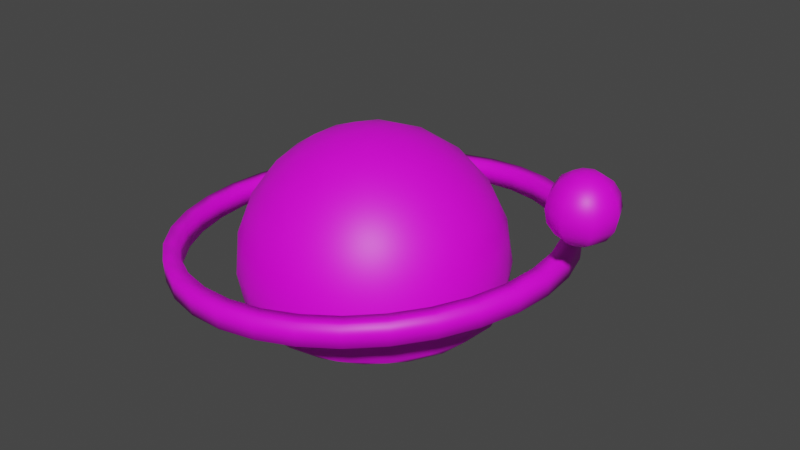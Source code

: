 # Source: Slime_Lua.blend  (saved by Blender 2.82.7; exported with 4.5.12 LTS)
import bpy
from mathutils import Matrix  # noqa: F401  (used for matrix-valued properties, if any)

bpy.ops.wm.read_factory_settings(use_empty=True)
scene = bpy.context.scene
scene.name = 'Scene'

# ---- collections
col_slineta = bpy.data.collections.new('Slineta'); scene.collection.children.link(col_slineta)

# ---- images (referenced by path relative to the original .blend; pixels are not part of the script)
import os
ASSET_DIR = os.environ.get("B2B_ASSET_DIR", "")  # directory of the original .blend (textures are referenced by path, not embedded)
HERE = os.path.dirname(os.path.abspath(__file__))  # packed textures are extracted next to this script under _unpacked/

def load_image(name, relpath, width, height, colorspace="sRGB"):
    """Load a texture the original file referenced (path relative to the .blend, or extracted next to this script)."""
    p = next((c for c in (os.path.join(HERE, relpath), os.path.join(ASSET_DIR, relpath)) if relpath and os.path.exists(c)), "")
    if p:
        img = bpy.data.images.load(p, check_existing=True)
        img.name = name
    else:  # same state as the original file: an image datablock whose file is absent (Cycles renders it pink)
        img = bpy.data.images.new(name, width, height)
        img.source = "FILE"
        img.filepath = "//" + (relpath or name)
    img.colorspace_settings.name = colorspace
    return img
img_tex_slime = load_image('tex-slime', 'Tex-slimeLua.png', 1024, 1024, 'sRGB')

# ---- materials (node trees are filled in below, after node groups)
mat_mat_corpo = bpy.data.materials.new('mat-corpo')
mat_mat_corpo.use_transparent_shadow = False

# ---- material node trees
mat_mat_corpo.use_nodes = True; mat_mat_corpo.node_tree.nodes.clear()
_N = mat_mat_corpo.node_tree.nodes; _L = mat_mat_corpo.node_tree.links
n0 = _N.new('ShaderNodeOutputMaterial'); n0.name = 'Material Output'; n0.location = (300, 300)
n1 = _N.new('ShaderNodeBsdfPrincipled'); n1.name = 'Principled BSDF'; n1.location = (10, 300)
n1.distribution = 'GGX'
n1.subsurface_method = 'BURLEY'
n1.inputs[3].default_value = 1.45
n1.inputs[27].default_value = (0.0, 0.0, 0.0, 1.0)
n1.inputs[28].default_value = 1.0
n2 = _N.new('ShaderNodeTexImage'); n2.name = 'Image Texture'; n2.location = (-280, 280)
n2.image = img_tex_slime
_L.new(n1.outputs[0], n0.inputs[0])
_L.new(n2.outputs[0], n1.inputs[0])
n0.is_active_output = True

# ---- world
world_world = bpy.data.worlds.new('World'); scene.world = world_world
world_world.use_nodes = True; world_world.node_tree.nodes.clear()
_N = world_world.node_tree.nodes; _L = world_world.node_tree.links
n0 = _N.new('ShaderNodeOutputWorld'); n0.name = 'World Output'; n0.location = (300, 300)
n1 = _N.new('ShaderNodeBackground'); n1.name = 'Background'; n1.location = (10, 300)
n1.inputs[0].default_value = (0.05088, 0.05088, 0.05088, 1.0)
_L.new(n1.outputs[0], n0.inputs[0])
n0.is_active_output = True
world_world.color = (0.05088, 0.05088, 0.05088)
world_world.use_sun_shadow = False
world_world.sun_shadow_jitter_overblur = 0.0

# ---- meshes
me_icosphere_003 = bpy.data.meshes.new('Icosphere.003')
me_icosphere_003.from_pydata([(0.0, 0.0, -0.5142), (0.7236, -0.5257, -0.3301), (-0.2764, -0.8506, -0.3301), (-0.8944, 0.0, -0.3301), (-0.2764, 0.8506, -0.3301), (0.7236, 0.5257, -0.3301), (0.2764, -0.8506, 0.4472), (-0.7236, -0.5257, 0.4472), (-0.7236, 0.5257, 0.4472), (0.2764, 0.8506, 0.4472), (0.8944, 0.0, 0.4472), (0.0, 0.0, 1.0), (-0.2328, -0.7166, -0.4001), (-0.1625, -0.5, -0.4645), (-0.07761, -0.2389, -0.5035), (0.2032, -0.1476, -0.5035), (0.4253, -0.309, -0.4645), (0.6095, -0.4429, -0.4001), (0.5319, -0.6817, -0.3484), (0.2629, -0.809, -0.3562), (-0.02964, -0.8642, -0.3484), (0.8127, 0.2952, -0.3484), (0.8506, 0.0, -0.3562), (0.8127, -0.2952, -0.3484), (0.2032, 0.1476, -0.5035), (0.4253, 0.309, -0.4645), (0.6095, 0.4429, -0.4001), (-0.7534, 0.0, -0.4001), (-0.5257, 0.0, -0.4645), (-0.2511, 0.0, -0.5035), (-0.484, -0.7166, -0.3484), (-0.6882, -0.5, -0.3562), (-0.8311, -0.2389, -0.3484), (-0.2328, 0.7166, -0.4001), (-0.1625, 0.5, -0.4645), (-0.07761, 0.2389, -0.5035), (-0.8311, 0.2389, -0.3484), (-0.6882, 0.5, -0.3562), (-0.484, 0.7166, -0.3484), (-0.02964, 0.8642, -0.3484), (0.2629, 0.809, -0.3562), (0.5319, 0.6817, -0.3484), (0.9566, -0.1476, 0.2511), (0.9511, -0.309, -1.752e-08), (0.8607, -0.4429, -0.2512), (0.8607, 0.4429, -0.2512), (0.9511, 0.309, 1.752e-08), (0.9566, 0.1476, 0.2511), (0.1552, -0.9554, 0.2512), (0.0, -1.0, -1.752e-08), (-0.1552, -0.9554, -0.2512), (0.6872, -0.6817, -0.2512), (0.5878, -0.809, 1.752e-08), (0.436, -0.8642, 0.2512), (-0.8607, -0.4429, 0.2512), (-0.9511, -0.309, -1.752e-08), (-0.9566, -0.1476, -0.2511), (-0.436, -0.8642, -0.2512), (-0.5878, -0.809, 1.752e-08), (-0.6872, -0.6817, 0.2512), (-0.6872, 0.6817, 0.2512), (-0.5878, 0.809, -1.752e-08), (-0.436, 0.8642, -0.2512), (-0.9566, 0.1476, -0.2511), (-0.9511, 0.309, 1.752e-08), (-0.8607, 0.4429, 0.2512), (0.436, 0.8642, 0.2512), (0.5878, 0.809, -1.752e-08), (0.6872, 0.6817, -0.2512), (-0.1552, 0.9554, -0.2512), (0.0, 1.0, 1.752e-08), (0.1552, 0.9554, 0.2512), (0.8311, -0.2389, 0.5023), (0.6882, -0.5, 0.5257), (0.484, -0.7166, 0.5023), (0.02964, -0.8642, 0.5023), (-0.2629, -0.809, 0.5257), (-0.5319, -0.6817, 0.5023), (-0.8127, -0.2952, 0.5023), (-0.8506, 0.0, 0.5257), (-0.8127, 0.2952, 0.5023), (-0.5319, 0.6817, 0.5023), (-0.2629, 0.809, 0.5257), (0.02964, 0.8642, 0.5023), (0.484, 0.7166, 0.5023), (0.6882, 0.5, 0.5257), (0.8311, 0.2389, 0.5023), (0.07761, -0.2389, 0.9679), (0.1625, -0.5, 0.8507), (0.2328, -0.7166, 0.6575), (0.7534, 0.0, 0.6575), (0.5257, 0.0, 0.8507), (0.2511, 0.0, 0.9679), (-0.2032, -0.1476, 0.9679), (-0.4253, -0.309, 0.8507), (-0.6095, -0.4429, 0.6575), (-0.2032, 0.1476, 0.9679), (-0.4253, 0.309, 0.8507), (-0.6095, 0.4429, 0.6575), (0.07761, 0.2389, 0.9679), (0.1625, 0.5, 0.8507), (0.2328, 0.7166, 0.6575), (0.3618, 0.2629, 0.8944), (0.6382, 0.2629, 0.7236), (0.4472, 0.5257, 0.7236), (-0.1382, 0.4253, 0.8944), (-0.05279, 0.6882, 0.7236), (-0.3618, 0.5878, 0.7236), (-0.4472, 0.0, 0.8944), (-0.6708, 0.1625, 0.7236), (-0.6708, -0.1625, 0.7236), (-0.1382, -0.4253, 0.8944), (-0.3618, -0.5878, 0.7236), (-0.05279, -0.6882, 0.7236), (0.3618, -0.2629, 0.8944), (0.4472, -0.5257, 0.7236), (0.6382, -0.2629, 0.7236), (0.8618, 0.4253, 0.2764), (0.809, 0.5878, 0.0), (0.6708, 0.6882, 0.2764), (-0.1382, 0.9511, 0.2764), (-0.309, 0.9511, -4.92e-07), (-0.4472, 0.8506, 0.2764), (-0.9472, 0.1625, 0.2764), (-1.0, -3.608e-07, 6.232e-07), (-0.9472, -0.1625, 0.2764), (-0.4472, -0.8506, 0.2764), (-0.309, -0.9511, -7.872e-07), (-0.1382, -0.9511, 0.2764), (0.6708, -0.6882, 0.2764), (0.809, -0.5878, -1.902e-06), (0.8618, -0.4253, 0.2764), (0.309, 0.9511, -2.615e-14), (0.4472, 0.8506, -0.2764), (0.1382, 0.9511, -0.2764), (-0.809, 0.5878, -7.845e-14), (-0.6708, 0.6882, -0.2764), (-0.8618, 0.4253, -0.2764), (-0.809, -0.5878, 8.031e-14), (-0.8618, -0.4253, -0.2764), (-0.6708, -0.6882, -0.2764), (0.309, -0.9511, 2.802e-14), (0.1382, -0.9511, -0.2764), (0.4472, -0.8506, -0.2764), (1.0, 0.0, 0.0), (0.9472, -0.1625, -0.2764), (0.9472, 0.1625, -0.2764), (0.3618, 0.5878, -0.4221), (0.1382, 0.4253, -0.479), (0.05279, 0.6882, -0.4221), (-0.4472, 0.5257, -0.4221), (-0.3618, 0.2629, -0.479), (-0.6382, 0.2629, -0.4221), (-0.6382, -0.2629, -0.4221), (-0.3618, -0.2629, -0.479), (-0.4472, -0.5257, -0.4221), (0.6708, 0.1625, -0.4221), (0.6708, -0.1625, -0.4221), (0.4472, -7.38e-07, -0.479), (0.05279, -0.6882, -0.4221), (0.1382, -0.4253, -0.479), (0.3618, -0.5878, -0.4221), (-4.564e-08, 1.369, -0.009673), (-4.564e-08, 1.383, 0.1511), (0.2671, 1.342, -0.0074), (0.2671, 1.356, 0.1534), (0.5239, 1.265, -0.0006663), (0.5239, 1.279, 0.1601), (0.7606, 1.139, 0.01027), (0.7606, 1.153, 0.171), (0.968, 0.9692, 0.02498), (0.968, 0.9832, 0.1857), (1.138, 0.7625, 0.04291), (1.138, 0.7765, 0.2037), (1.265, 0.5267, 0.06337), (1.265, 0.5407, 0.2241), (1.343, 0.2709, 0.08557), (1.343, 0.2848, 0.2463), (1.369, 0.004818, 0.1086), (1.369, 0.01876, 0.2694), (1.343, -0.2613, 0.1317), (1.343, -0.2473, 0.2925), (1.265, -0.5171, 0.1539), (1.265, -0.5032, 0.3147), (1.138, -0.7529, 0.1744), (1.138, -0.739, 0.3351), (0.968, -0.9596, 0.1923), (0.968, -0.9456, 0.3531), (0.7606, -1.129, 0.207), (0.7606, -1.115, 0.3678), (0.5239, -1.255, 0.218), (0.5239, -1.241, 0.3787), (0.2671, -1.333, 0.2247), (0.2671, -1.319, 0.3855), (-4.483e-07, -1.359, 0.227), (-4.483e-07, -1.345, 0.3877), (-0.2671, -1.333, 0.2247), (-0.2671, -1.319, 0.3855), (-0.5239, -1.255, 0.218), (-0.5239, -1.241, 0.3787), (-0.7606, -1.129, 0.207), (-0.7606, -1.115, 0.3678), (-0.968, -0.9596, 0.1923), (-0.968, -0.9456, 0.3531), (-1.138, -0.7529, 0.1744), (-1.138, -0.739, 0.3351), (-1.265, -0.5171, 0.1539), (-1.265, -0.5032, 0.3147), (-1.343, -0.2613, 0.1317), (-1.343, -0.2473, 0.2925), (-1.369, 0.004819, 0.1086), (-1.369, 0.01877, 0.2694), (-1.343, 0.2709, 0.08557), (-1.343, 0.2848, 0.2463), (-1.265, 0.5267, 0.06337), (-1.265, 0.5407, 0.2241), (-1.138, 0.7625, 0.04291), (-1.138, 0.7765, 0.2037), (-0.968, 0.9692, 0.02498), (-0.968, 0.9832, 0.1857), (-0.7606, 1.139, 0.01027), (-0.7606, 1.153, 0.171), (-0.5239, 1.265, -0.0006664), (-0.5239, 1.279, 0.1601), (-0.2671, 1.342, -0.0074), (-0.2671, 1.356, 0.1534), (0.0, 1.488, -0.02001), (0.2904, 1.459, -0.01753), (0.2904, 1.473, 0.1432), (0.0, 1.502, 0.1407), (0.5696, 1.375, -0.01021), (0.5696, 1.389, 0.1505), (0.827, 1.238, 0.001677), (0.827, 1.252, 0.1624), (1.053, 1.053, 0.01768), (1.053, 1.067, 0.1784), (1.238, 0.8287, 0.03717), (1.238, 0.8426, 0.1979), (1.375, 0.5723, 0.05942), (1.375, 0.5863, 0.2202), (1.46, 0.2941, 0.08355), (1.46, 0.3081, 0.2443), (1.489, 0.004818, 0.1086), (1.489, 0.01876, 0.2694), (1.46, -0.2845, 0.1337), (1.46, -0.2705, 0.2945), (1.375, -0.5627, 0.1579), (1.375, -0.5487, 0.3186), (1.238, -0.8191, 0.1801), (1.238, -0.8051, 0.3409), (1.053, -1.044, 0.1996), (1.053, -1.03, 0.3604), (0.827, -1.228, 0.2156), (0.827, -1.214, 0.3764), (0.5696, -1.365, 0.2275), (0.5696, -1.351, 0.3883), (0.2904, -1.45, 0.2348), (0.2904, -1.436, 0.3956), (-4.85e-07, -1.478, 0.2373), (-4.85e-07, -1.464, 0.3981), (-0.2904, -1.45, 0.2348), (-0.2904, -1.436, 0.3956), (-0.5696, -1.365, 0.2275), (-0.5696, -1.351, 0.3883), (-0.827, -1.228, 0.2156), (-0.827, -1.214, 0.3764), (-1.053, -1.044, 0.1996), (-1.053, -1.03, 0.3604), (-1.238, -0.8191, 0.1801), (-1.238, -0.8051, 0.3409), (-1.375, -0.5627, 0.1579), (-1.375, -0.5487, 0.3186), (-1.46, -0.2845, 0.1337), (-1.46, -0.2705, 0.2945), (-1.489, 0.004819, 0.1086), (-1.489, 0.01877, 0.2694), (-1.46, 0.2941, 0.08355), (-1.46, 0.3081, 0.2443), (-1.375, 0.5723, 0.05942), (-1.375, 0.5863, 0.2202), (-1.238, 0.8287, 0.03717), (-1.238, 0.8426, 0.1979), (-1.053, 1.053, 0.01768), (-1.053, 1.067, 0.1784), (-0.827, 1.238, 0.001677), (-0.827, 1.252, 0.1624), (-0.5696, 1.375, -0.01021), (-0.5696, 1.389, 0.1505), (-0.2904, 1.459, -0.01753), (-0.2904, 1.473, 0.1432), (0.0, -1.44, 0.9284), (-2.567e-08, -1.68, 1.169), (0.06506, -1.615, 1.151), (0.1202, -1.56, 1.098), (0.1571, -1.523, 1.02), (0.17, -1.51, 0.9284), (0.1571, -1.523, 0.8364), (0.1202, -1.56, 0.7584), (0.06506, -1.615, 0.7063), (0.09201, -1.68, 1.151), (0.17, -1.68, 1.098), (0.2221, -1.68, 1.02), (0.2404, -1.68, 0.9284), (0.2221, -1.68, 0.8364), (0.17, -1.68, 0.7584), (0.09201, -1.68, 0.7063), (0.0, -1.68, 0.688), (0.06506, -1.745, 1.151), (0.1202, -1.801, 1.098), (0.1571, -1.837, 1.02), (0.17, -1.85, 0.9284), (0.1571, -1.837, 0.8364), (0.1202, -1.801, 0.7584), (0.06506, -1.745, 0.7063), (2.991e-09, -1.772, 1.151), (2.991e-09, -1.85, 1.098), (1.016e-08, -1.902, 1.02), (2.991e-09, -1.921, 0.9284), (1.016e-08, -1.902, 0.8364), (2.991e-09, -1.85, 0.7584), (2.991e-09, -1.772, 0.7063), (-0.06506, -1.745, 1.151), (-0.1202, -1.801, 1.098), (-0.1571, -1.837, 1.02), (-0.17, -1.85, 0.9284), (-0.1571, -1.837, 0.8364), (-0.1202, -1.801, 0.7584), (-0.06506, -1.745, 0.7063), (-0.09201, -1.68, 1.151), (-0.17, -1.68, 1.098), (-0.2221, -1.68, 1.02), (-0.2404, -1.68, 0.9284), (-0.2221, -1.68, 0.8364), (-0.17, -1.68, 0.7584), (-0.09201, -1.68, 0.7063), (-0.06506, -1.615, 1.151), (-0.1202, -1.56, 1.098), (-0.1571, -1.523, 1.02), (-0.17, -1.51, 0.9284), (-0.1571, -1.523, 0.8364), (-0.1202, -1.56, 0.7584), (-0.06506, -1.615, 0.7063), (-5.92e-10, -1.588, 1.151), (-4.175e-09, -1.51, 1.098), (-1.134e-08, -1.458, 1.02), (-1.134e-08, -1.458, 0.8364), (-4.175e-09, -1.51, 0.7584), (-5.92e-10, -1.588, 0.7063)], [], [(0, 15, 14), (1, 17, 23), (0, 14, 29), (0, 29, 35), (0, 35, 24), (1, 23, 44), (2, 20, 50), (3, 32, 56), (4, 38, 62), (5, 41, 68), (1, 44, 51), (2, 50, 57), (3, 56, 63), (4, 62, 69), (5, 68, 45), (6, 74, 89), (7, 77, 95), (8, 80, 98), (9, 83, 101), (10, 86, 90), (92, 99, 11), (91, 102, 92), (90, 103, 91), (92, 102, 99), (102, 100, 99), (91, 103, 102), (103, 104, 102), (102, 104, 100), (104, 101, 100), (90, 86, 103), (86, 85, 103), (103, 85, 104), (85, 84, 104), (104, 84, 101), (84, 9, 101), (99, 96, 11), (100, 105, 99), (101, 106, 100), (99, 105, 96), (105, 97, 96), (100, 106, 105), (106, 107, 105), (105, 107, 97), (107, 98, 97), (101, 83, 106), (83, 82, 106), (106, 82, 107), (82, 81, 107), (107, 81, 98), (81, 8, 98), (96, 93, 11), (97, 108, 96), (98, 109, 97), (96, 108, 93), (108, 94, 93), (97, 109, 108), (109, 110, 108), (108, 110, 94), (110, 95, 94), (98, 80, 109), (80, 79, 109), (109, 79, 110), (79, 78, 110), (110, 78, 95), (78, 7, 95), (93, 87, 11), (94, 111, 93), (95, 112, 94), (93, 111, 87), (111, 88, 87), (94, 112, 111), (112, 113, 111), (111, 113, 88), (113, 89, 88), (95, 77, 112), (77, 76, 112), (112, 76, 113), (76, 75, 113), (113, 75, 89), (75, 6, 89), (87, 92, 11), (88, 114, 87), (89, 115, 88), (87, 114, 92), (114, 91, 92), (88, 115, 114), (115, 116, 114), (114, 116, 91), (116, 90, 91), (89, 74, 115), (74, 73, 115), (115, 73, 116), (73, 72, 116), (116, 72, 90), (72, 10, 90), (47, 86, 10), (46, 117, 47), (45, 118, 46), (47, 117, 86), (117, 85, 86), (46, 118, 117), (118, 119, 117), (117, 119, 85), (119, 84, 85), (45, 68, 118), (68, 67, 118), (118, 67, 119), (67, 66, 119), (119, 66, 84), (66, 9, 84), (71, 83, 9), (70, 120, 71), (69, 121, 70), (71, 120, 83), (120, 82, 83), (70, 121, 120), (121, 122, 120), (120, 122, 82), (122, 81, 82), (69, 62, 121), (62, 61, 121), (121, 61, 122), (61, 60, 122), (122, 60, 81), (60, 8, 81), (65, 80, 8), (64, 123, 65), (63, 124, 64), (65, 123, 80), (123, 79, 80), (64, 124, 123), (124, 125, 123), (123, 125, 79), (125, 78, 79), (63, 56, 124), (56, 55, 124), (124, 55, 125), (55, 54, 125), (125, 54, 78), (54, 7, 78), (59, 77, 7), (58, 126, 59), (57, 127, 58), (59, 126, 77), (126, 76, 77), (58, 127, 126), (127, 128, 126), (126, 128, 76), (128, 75, 76), (57, 50, 127), (50, 49, 127), (127, 49, 128), (49, 48, 128), (128, 48, 75), (48, 6, 75), (53, 74, 6), (52, 129, 53), (51, 130, 52), (53, 129, 74), (129, 73, 74), (52, 130, 129), (130, 131, 129), (129, 131, 73), (131, 72, 73), (51, 44, 130), (44, 43, 130), (130, 43, 131), (43, 42, 131), (131, 42, 72), (42, 10, 72), (66, 71, 9), (67, 132, 66), (68, 133, 67), (66, 132, 71), (132, 70, 71), (67, 133, 132), (133, 134, 132), (132, 134, 70), (134, 69, 70), (68, 41, 133), (41, 40, 133), (133, 40, 134), (40, 39, 134), (134, 39, 69), (39, 4, 69), (60, 65, 8), (61, 135, 60), (62, 136, 61), (60, 135, 65), (135, 64, 65), (61, 136, 135), (136, 137, 135), (135, 137, 64), (137, 63, 64), (62, 38, 136), (38, 37, 136), (136, 37, 137), (37, 36, 137), (137, 36, 63), (36, 3, 63), (54, 59, 7), (55, 138, 54), (56, 139, 55), (54, 138, 59), (138, 58, 59), (55, 139, 138), (139, 140, 138), (138, 140, 58), (140, 57, 58), (56, 32, 139), (32, 31, 139), (139, 31, 140), (31, 30, 140), (140, 30, 57), (30, 2, 57), (48, 53, 6), (49, 141, 48), (50, 142, 49), (48, 141, 53), (141, 52, 53), (49, 142, 141), (142, 143, 141), (141, 143, 52), (143, 51, 52), (50, 20, 142), (20, 19, 142), (142, 19, 143), (19, 18, 143), (143, 18, 51), (18, 1, 51), (42, 47, 10), (43, 144, 42), (44, 145, 43), (42, 144, 47), (144, 46, 47), (43, 145, 144), (145, 146, 144), (144, 146, 46), (146, 45, 46), (44, 23, 145), (23, 22, 145), (145, 22, 146), (22, 21, 146), (146, 21, 45), (21, 5, 45), (26, 41, 5), (25, 147, 26), (24, 148, 25), (26, 147, 41), (147, 40, 41), (25, 148, 147), (148, 149, 147), (147, 149, 40), (149, 39, 40), (24, 35, 148), (35, 34, 148), (148, 34, 149), (34, 33, 149), (149, 33, 39), (33, 4, 39), (33, 38, 4), (34, 150, 33), (35, 151, 34), (33, 150, 38), (150, 37, 38), (34, 151, 150), (151, 152, 150), (150, 152, 37), (152, 36, 37), (35, 29, 151), (29, 28, 151), (151, 28, 152), (28, 27, 152), (152, 27, 36), (27, 3, 36), (27, 32, 3), (28, 153, 27), (29, 154, 28), (27, 153, 32), (153, 31, 32), (28, 154, 153), (154, 155, 153), (153, 155, 31), (155, 30, 31), (29, 14, 154), (14, 13, 154), (154, 13, 155), (13, 12, 155), (155, 12, 30), (12, 2, 30), (21, 26, 5), (22, 156, 21), (23, 157, 22), (21, 156, 26), (156, 25, 26), (22, 157, 156), (157, 158, 156), (156, 158, 25), (158, 24, 25), (23, 17, 157), (17, 16, 157), (157, 16, 158), (16, 15, 158), (158, 15, 24), (15, 0, 24), (12, 20, 2), (13, 159, 12), (14, 160, 13), (12, 159, 20), (159, 19, 20), (13, 160, 159), (160, 161, 159), (159, 161, 19), (161, 18, 19), (14, 15, 160), (15, 16, 160), (160, 16, 161), (16, 17, 161), (161, 17, 18), (17, 1, 18), (226, 229, 228, 227), (227, 228, 231, 230), (230, 231, 233, 232), (232, 233, 235, 234), (234, 235, 237, 236), (236, 237, 239, 238), (238, 239, 241, 240), (240, 241, 243, 242), (242, 243, 245, 244), (244, 245, 247, 246), (246, 247, 249, 248), (248, 249, 251, 250), (250, 251, 253, 252), (252, 253, 255, 254), (254, 255, 257, 256), (256, 257, 259, 258), (258, 259, 261, 260), (260, 261, 263, 262), (262, 263, 265, 264), (264, 265, 267, 266), (266, 267, 269, 268), (268, 269, 271, 270), (270, 271, 273, 272), (272, 273, 275, 274), (274, 275, 277, 276), (276, 277, 279, 278), (278, 279, 281, 280), (280, 281, 283, 282), (282, 283, 285, 284), (284, 285, 287, 286), (225, 223, 222, 224), (286, 287, 289, 288), (288, 289, 229, 226), (163, 225, 224, 162), (164, 162, 226, 227), (163, 165, 228, 229), (166, 164, 227, 230), (165, 167, 231, 228), (168, 166, 230, 232), (167, 169, 233, 231), (170, 168, 232, 234), (169, 171, 235, 233), (172, 170, 234, 236), (171, 173, 237, 235), (174, 172, 236, 238), (173, 175, 239, 237), (176, 174, 238, 240), (175, 177, 241, 239), (178, 176, 240, 242), (177, 179, 243, 241), (180, 178, 242, 244), (179, 181, 245, 243), (182, 180, 244, 246), (181, 183, 247, 245), (184, 182, 246, 248), (183, 185, 249, 247), (186, 184, 248, 250), (185, 187, 251, 249), (188, 186, 250, 252), (187, 189, 253, 251), (190, 188, 252, 254), (189, 191, 255, 253), (192, 190, 254, 256), (191, 193, 257, 255), (194, 192, 256, 258), (193, 195, 259, 257), (196, 194, 258, 260), (195, 197, 261, 259), (198, 196, 260, 262), (197, 199, 263, 261), (200, 198, 262, 264), (199, 201, 265, 263), (202, 200, 264, 266), (201, 203, 267, 265), (204, 202, 266, 268), (203, 205, 269, 267), (206, 204, 268, 270), (205, 207, 271, 269), (208, 206, 270, 272), (207, 209, 273, 271), (210, 208, 272, 274), (209, 211, 275, 273), (212, 210, 274, 276), (211, 213, 277, 275), (214, 212, 276, 278), (213, 215, 279, 277), (216, 214, 278, 280), (215, 217, 281, 279), (218, 216, 280, 282), (217, 219, 283, 281), (220, 218, 282, 284), (219, 221, 285, 283), (222, 220, 284, 286), (221, 223, 287, 285), (224, 222, 286, 288), (223, 225, 289, 287), (162, 224, 288, 226), (225, 163, 229, 289), (223, 221, 220, 222), (221, 219, 218, 220), (219, 217, 216, 218), (217, 215, 214, 216), (215, 213, 212, 214), (213, 211, 210, 212), (211, 209, 208, 210), (209, 207, 206, 208), (207, 205, 204, 206), (205, 203, 202, 204), (203, 201, 200, 202), (201, 199, 198, 200), (199, 197, 196, 198), (197, 195, 194, 196), (195, 193, 192, 194), (193, 191, 190, 192), (191, 189, 188, 190), (189, 187, 186, 188), (187, 185, 184, 186), (185, 183, 182, 184), (183, 181, 180, 182), (181, 179, 178, 180), (179, 177, 176, 178), (177, 175, 174, 176), (175, 173, 172, 174), (173, 171, 170, 172), (171, 169, 168, 170), (169, 167, 166, 168), (167, 165, 164, 166), (165, 163, 162, 164), (344, 343, 293, 294), (342, 291, 292), (306, 347, 298), (346, 345, 296, 297), (290, 344, 294, 295), (343, 342, 292, 293), (347, 346, 297, 298), (345, 290, 295, 296), (297, 296, 303, 304), (295, 294, 301, 302), (293, 292, 299, 300), (298, 297, 304, 305), (296, 295, 302, 303), (294, 293, 300, 301), (292, 291, 299), (306, 298, 305), (305, 304, 312, 313), (303, 302, 310, 311), (301, 300, 308, 309), (299, 291, 307), (306, 305, 313), (304, 303, 311, 312), (302, 301, 309, 310), (300, 299, 307, 308), (311, 310, 317, 318), (309, 308, 315, 316), (307, 291, 314), (306, 313, 320), (312, 311, 318, 319), (310, 309, 316, 317), (308, 307, 314, 315), (313, 312, 319, 320), (306, 320, 327), (319, 318, 325, 326), (317, 316, 323, 324), (315, 314, 321, 322), (320, 319, 326, 327), (318, 317, 324, 325), (316, 315, 322, 323), (314, 291, 321), (324, 323, 330, 331), (322, 321, 328, 329), (327, 326, 333, 334), (325, 324, 331, 332), (323, 322, 329, 330), (321, 291, 328), (306, 327, 334), (326, 325, 332, 333), (334, 333, 340, 341), (332, 331, 338, 339), (330, 329, 336, 337), (328, 291, 335), (306, 334, 341), (333, 332, 339, 340), (331, 330, 337, 338), (329, 328, 335, 336), (337, 336, 343, 344), (335, 291, 342), (306, 341, 347), (340, 339, 345, 346), (338, 337, 344, 290), (336, 335, 342, 343), (341, 340, 346, 347), (339, 338, 290, 345)])
me_icosphere_003.polygons.foreach_set('use_smooth', [True] * 512)
_uv = me_icosphere_003.uv_layers.new(name='UVMap')
_uv.uv.foreach_set('vector', [0.8451, 0.8512, 0.8791, 0.8512, 0.8556, 0.8835, 0.9709, 0.8512, 0.9491, 0.8512, 0.9616, 0.8179, 0.8451, 0.8512, 0.8556, 0.8835, 0.8177, 0.8712, 0.8451, 0.8512, 0.8177, 0.8712, 0.8177, 0.8313, 0.8451, 0.8512, 0.8177, 0.8313, 0.8556, 0.819, 0.9709, 0.8512, 0.9616, 0.8179, 0.985, 0.8299, 0.884, 0.9709, 0.9128, 0.9517, 0.9086, 0.9776, 0.7434, 0.9252, 0.7705, 0.9467, 0.7445, 0.9507, 0.7434, 0.7773, 0.7313, 0.8098, 0.7195, 0.7863, 0.884, 0.7316, 0.8494, 0.7302, 0.8681, 0.7116, 0.9709, 0.8512, 0.985, 0.8299, 0.985, 0.8726, 0.884, 0.9709, 0.9086, 0.9776, 0.8681, 0.9908, 0.7434, 0.9252, 0.7445, 0.9507, 0.7195, 0.9162, 0.7434, 0.7773, 0.7195, 0.7863, 0.7445, 0.7518, 0.884, 0.7316, 0.8681, 0.7116, 0.9086, 0.7248, 0.7784, 0.569, 0.7466, 0.5852, 0.7517, 0.5446, 0.7829, 0.2275, 0.8423, 0.2652, 0.764, 0.292, 0.5045, 0.2275, 0.5693, 0.2304, 0.5234, 0.292, 0.5128, 0.556, 0.5006, 0.5199, 0.5418, 0.5343, 0.6425, 0.6253, 0.6122, 0.6126, 0.6441, 0.5931, 0.6478, 0.5179, 0.615, 0.4943, 0.6495, 0.4829, 0.6459, 0.556, 0.613, 0.5341, 0.6478, 0.5179, 0.6441, 0.5931, 0.612, 0.5752, 0.6459, 0.556, 0.6478, 0.5179, 0.613, 0.5341, 0.615, 0.4943, 0.613, 0.5341, 0.5772, 0.5123, 0.615, 0.4943, 0.6459, 0.556, 0.612, 0.5752, 0.613, 0.5341, 0.612, 0.5752, 0.5762, 0.5544, 0.613, 0.5341, 0.613, 0.5341, 0.5762, 0.5544, 0.5772, 0.5123, 0.5762, 0.5544, 0.5418, 0.5343, 0.5772, 0.5123, 0.6441, 0.5931, 0.6122, 0.6126, 0.612, 0.5752, 0.6122, 0.6126, 0.5774, 0.5953, 0.612, 0.5752, 0.612, 0.5752, 0.5774, 0.5953, 0.5762, 0.5544, 0.5774, 0.5953, 0.5428, 0.5753, 0.5762, 0.5544, 0.5762, 0.5544, 0.5428, 0.5753, 0.5418, 0.5343, 0.5428, 0.5753, 0.5128, 0.556, 0.5418, 0.5343, 0.615, 0.4943, 0.6267, 0.4507, 0.6495, 0.4829, 0.5772, 0.5123, 0.581, 0.4655, 0.615, 0.4943, 0.5418, 0.5343, 0.5362, 0.4909, 0.5772, 0.5123, 0.615, 0.4943, 0.581, 0.4655, 0.6267, 0.4507, 0.581, 0.4655, 0.5905, 0.4094, 0.6267, 0.4507, 0.5772, 0.5123, 0.5362, 0.4909, 0.581, 0.4655, 0.5362, 0.4909, 0.5318, 0.4327, 0.581, 0.4655, 0.581, 0.4655, 0.5318, 0.4327, 0.5905, 0.4094, 0.4638, 0.3492, 0.5234, 0.292, 0.5526, 0.3706, 0.5418, 0.5343, 0.5006, 0.5199, 0.5362, 0.4909, 0.5006, 0.5199, 0.4877, 0.4722, 0.5362, 0.4909, 0.5362, 0.4909, 0.4877, 0.4722, 0.5318, 0.4327, 0.4877, 0.4722, 0.4743, 0.4173, 0.5318, 0.4327, 0.4638, 0.3492, 0.4451, 0.2652, 0.5234, 0.292, 0.4451, 0.2652, 0.5045, 0.2275, 0.5234, 0.292, 0.6267, 0.4507, 0.6753, 0.453, 0.6495, 0.4829, 0.5905, 0.4094, 0.6534, 0.4036, 0.6267, 0.4507, 0.5234, 0.292, 0.6012, 0.2989, 0.5526, 0.3706, 0.6267, 0.4507, 0.6534, 0.4036, 0.6753, 0.453, 0.6534, 0.4036, 0.7153, 0.4155, 0.6753, 0.453, 0.5526, 0.3706, 0.6012, 0.2989, 0.6437, 0.3782, 0.6012, 0.2989, 0.6861, 0.2989, 0.6437, 0.3782, 0.6437, 0.3782, 0.6861, 0.2989, 0.7348, 0.3706, 0.6861, 0.2989, 0.764, 0.292, 0.7348, 0.3706, 0.5234, 0.292, 0.5693, 0.2304, 0.6012, 0.2989, 0.5693, 0.2304, 0.6437, 0.2316, 0.6012, 0.2989, 0.6012, 0.2989, 0.6437, 0.2316, 0.6861, 0.2989, 0.6437, 0.2316, 0.7181, 0.2304, 0.6861, 0.2989, 0.6861, 0.2989, 0.7181, 0.2304, 0.764, 0.292, 0.7181, 0.2304, 0.7829, 0.2275, 0.764, 0.292, 0.6753, 0.453, 0.6827, 0.4976, 0.6495, 0.4829, 0.7153, 0.4155, 0.7193, 0.4722, 0.6753, 0.453, 0.764, 0.292, 0.8236, 0.3492, 0.7348, 0.3706, 0.6753, 0.453, 0.7193, 0.4722, 0.6827, 0.4976, 0.7193, 0.4722, 0.7185, 0.5192, 0.6827, 0.4976, 0.7153, 0.4155, 0.7715, 0.4445, 0.7193, 0.4722, 0.7715, 0.4445, 0.7614, 0.5019, 0.7193, 0.4722, 0.7193, 0.4722, 0.7614, 0.5019, 0.7185, 0.5192, 0.7614, 0.5019, 0.7517, 0.5446, 0.7185, 0.5192, 0.764, 0.292, 0.8423, 0.2652, 0.8236, 0.3492, 0.8302, 0.4347, 0.8116, 0.488, 0.7715, 0.4445, 0.7715, 0.4445, 0.8116, 0.488, 0.7614, 0.5019, 0.8116, 0.488, 0.794, 0.5342, 0.7614, 0.5019, 0.7614, 0.5019, 0.794, 0.5342, 0.7517, 0.5446, 0.794, 0.5342, 0.7784, 0.569, 0.7517, 0.5446, 0.6827, 0.4976, 0.6478, 0.5179, 0.6495, 0.4829, 0.7185, 0.5192, 0.6808, 0.5374, 0.6827, 0.4976, 0.7517, 0.5446, 0.7154, 0.5613, 0.7185, 0.5192, 0.6827, 0.4976, 0.6808, 0.5374, 0.6478, 0.5179, 0.6808, 0.5374, 0.6459, 0.556, 0.6478, 0.5179, 0.7185, 0.5192, 0.7154, 0.5613, 0.6808, 0.5374, 0.7154, 0.5613, 0.6777, 0.5784, 0.6808, 0.5374, 0.6808, 0.5374, 0.6777, 0.5784, 0.6459, 0.556, 0.6777, 0.5784, 0.6441, 0.5931, 0.6459, 0.556, 0.7517, 0.5446, 0.7466, 0.5852, 0.7154, 0.5613, 0.7466, 0.5852, 0.7102, 0.6018, 0.7154, 0.5613, 0.7154, 0.5613, 0.7102, 0.6018, 0.6777, 0.5784, 0.7102, 0.6018, 0.674, 0.6157, 0.6777, 0.5784, 0.6777, 0.5784, 0.674, 0.6157, 0.6441, 0.5931, 0.674, 0.6157, 0.6425, 0.6253, 0.6441, 0.5931, 0.6204, 0.6517, 0.6122, 0.6126, 0.6425, 0.6253, 0.589, 0.6847, 0.5812, 0.6377, 0.6204, 0.6517, 0.5478, 0.7204, 0.5409, 0.6668, 0.589, 0.6847, 0.6204, 0.6517, 0.5812, 0.6377, 0.6122, 0.6126, 0.5812, 0.6377, 0.5774, 0.5953, 0.6122, 0.6126, 0.589, 0.6847, 0.5409, 0.6668, 0.5812, 0.6377, 0.5409, 0.6668, 0.54, 0.6166, 0.5812, 0.6377, 0.5812, 0.6377, 0.54, 0.6166, 0.5774, 0.5953, 0.54, 0.6166, 0.5428, 0.5753, 0.5774, 0.5953, 0.5478, 0.7204, 0.4943, 0.6942, 0.5409, 0.6668, 0.4943, 0.6942, 0.4969, 0.6392, 0.5409, 0.6668, 0.5409, 0.6668, 0.4969, 0.6392, 0.54, 0.6166, 0.4969, 0.6392, 0.504, 0.5924, 0.54, 0.6166, 0.54, 0.6166, 0.504, 0.5924, 0.5428, 0.5753, 0.504, 0.5924, 0.5128, 0.556, 0.5428, 0.5753, 0.4743, 0.5579, 0.5006, 0.5199, 0.5128, 0.556, 0.4239, 0.5609, 0.4527, 0.5141, 0.4743, 0.5579, 0.3671, 0.5646, 0.3919, 0.5106, 0.4239, 0.5609, 0.4743, 0.5579, 0.4527, 0.5141, 0.5006, 0.5199, 0.4527, 0.5141, 0.4877, 0.4722, 0.5006, 0.5199, 0.4239, 0.5609, 0.3919, 0.5106, 0.4527, 0.5141, 0.3919, 0.5106, 0.4303, 0.4575, 0.4527, 0.5141, 0.4527, 0.5141, 0.4303, 0.4575, 0.4877, 0.4722, 0.4303, 0.4575, 0.4743, 0.4173, 0.4877, 0.4722, 0.3671, 0.5646, 0.3327, 0.5159, 0.3919, 0.5106, 0.3383, 0.06411, 0.3968, 0.1256, 0.31, 0.1454, 0.31, 0.1454, 0.3968, 0.1256, 0.3771, 0.2124, 0.3968, 0.1256, 0.4542, 0.1831, 0.3771, 0.2124, 0.3771, 0.2124, 0.4542, 0.1831, 0.4451, 0.2652, 0.4542, 0.1831, 0.5045, 0.2275, 0.4451, 0.2652, 0.5296, 0.1673, 0.5693, 0.2304, 0.5045, 0.2275, 0.562, 0.09733, 0.6035, 0.1654, 0.5296, 0.1673, 0.6006, 0.02413, 0.6437, 0.09326, 0.562, 0.09733, 0.5296, 0.1673, 0.6035, 0.1654, 0.5693, 0.2304, 0.6035, 0.1654, 0.6437, 0.2316, 0.5693, 0.2304, 0.562, 0.09733, 0.6437, 0.09326, 0.6035, 0.1654, 0.6437, 0.09326, 0.6839, 0.1654, 0.6035, 0.1654, 0.6035, 0.1654, 0.6839, 0.1654, 0.6437, 0.2316, 0.6839, 0.1654, 0.7181, 0.2304, 0.6437, 0.2316, 0.6006, 0.02413, 0.6868, 0.02413, 0.6437, 0.09326, 0.6868, 0.02413, 0.7254, 0.09733, 0.6437, 0.09326, 0.6437, 0.09326, 0.7254, 0.09733, 0.6839, 0.1654, 0.7254, 0.09733, 0.7578, 0.1673, 0.6839, 0.1654, 0.6839, 0.1654, 0.7578, 0.1673, 0.7181, 0.2304, 0.7578, 0.1673, 0.7829, 0.2275, 0.7181, 0.2304, 0.8331, 0.1831, 0.8423, 0.2652, 0.7829, 0.2275, 0.8906, 0.1256, 0.9102, 0.2124, 0.8331, 0.1831, 0.9491, 0.06411, 0.9773, 0.1454, 0.8906, 0.1256, 0.8331, 0.1831, 0.9102, 0.2124, 0.8423, 0.2652, 0.8701, 0.4789, 0.8116, 0.488, 0.8302, 0.4347, 0.8906, 0.1256, 0.9773, 0.1454, 0.9102, 0.2124, 0.9031, 0.5355, 0.8423, 0.5331, 0.8701, 0.4789, 0.8701, 0.4789, 0.8423, 0.5331, 0.8116, 0.488, 0.8423, 0.5331, 0.794, 0.5342, 0.8116, 0.488, 0.9615, 0.5467, 0.9225, 0.5918, 0.9031, 0.5355, 0.9225, 0.5918, 0.8664, 0.5826, 0.9031, 0.5355, 0.9031, 0.5355, 0.8664, 0.5826, 0.8423, 0.5331, 0.8664, 0.5826, 0.8165, 0.5746, 0.8423, 0.5331, 0.8423, 0.5331, 0.8165, 0.5746, 0.794, 0.5342, 0.8165, 0.5746, 0.7784, 0.569, 0.794, 0.5342, 0.7836, 0.606, 0.7466, 0.5852, 0.7784, 0.569, 0.7861, 0.6533, 0.7454, 0.6266, 0.7836, 0.606, 0.7833, 0.7084, 0.7396, 0.6765, 0.7861, 0.6533, 0.7836, 0.606, 0.7454, 0.6266, 0.7466, 0.5852, 0.7454, 0.6266, 0.7102, 0.6018, 0.7466, 0.5852, 0.7861, 0.6533, 0.7396, 0.6765, 0.7454, 0.6266, 0.7396, 0.6765, 0.7023, 0.6436, 0.7454, 0.6266, 0.7454, 0.6266, 0.7023, 0.6436, 0.7102, 0.6018, 0.7023, 0.6436, 0.674, 0.6157, 0.7102, 0.6018, 0.7833, 0.7084, 0.7275, 0.7292, 0.7396, 0.6765, 0.7275, 0.7292, 0.69, 0.6896, 0.7396, 0.6765, 0.7396, 0.6765, 0.69, 0.6896, 0.7023, 0.6436, 0.69, 0.6896, 0.662, 0.6537, 0.7023, 0.6436, 0.7023, 0.6436, 0.662, 0.6537, 0.674, 0.6157, 0.662, 0.6537, 0.6425, 0.6253, 0.674, 0.6157, 0.504, 0.5924, 0.4743, 0.5579, 0.5128, 0.556, 0.4969, 0.6392, 0.4581, 0.6036, 0.504, 0.5924, 0.4943, 0.6942, 0.444, 0.6624, 0.4969, 0.6392, 0.504, 0.5924, 0.4581, 0.6036, 0.4743, 0.5579, 0.4581, 0.6036, 0.4239, 0.5609, 0.4743, 0.5579, 0.4969, 0.6392, 0.444, 0.6624, 0.4581, 0.6036, 0.444, 0.6624, 0.3987, 0.615, 0.4581, 0.6036, 0.4581, 0.6036, 0.3987, 0.615, 0.4239, 0.5609, 0.3987, 0.615, 0.3671, 0.5646, 0.4239, 0.5609, 0.8681, 0.7116, 0.8494, 0.7302, 0.8253, 0.7141, 0.8494, 0.7302, 0.8084, 0.7381, 0.8253, 0.7141, 0.8253, 0.7141, 0.8084, 0.7381, 0.7806, 0.7287, 0.8084, 0.7381, 0.7705, 0.7558, 0.7806, 0.7287, 0.7806, 0.7287, 0.7705, 0.7558, 0.7445, 0.7518, 0.7705, 0.7558, 0.7434, 0.7773, 0.7445, 0.7518, 0.4542, 0.1831, 0.5296, 0.1673, 0.5045, 0.2275, 0.3968, 0.1256, 0.4801, 0.1087, 0.4542, 0.1831, 0.3383, 0.06411, 0.4208, 0.03994, 0.3968, 0.1256, 0.4542, 0.1831, 0.4801, 0.1087, 0.5296, 0.1673, 0.4801, 0.1087, 0.562, 0.09733, 0.5296, 0.1673, 0.3968, 0.1256, 0.4208, 0.03994, 0.4801, 0.1087, 0.4208, 0.03994, 0.5145, 0.02473, 0.4801, 0.1087, 0.4801, 0.1087, 0.5145, 0.02473, 0.562, 0.09733, 0.5145, 0.02473, 0.6006, 0.02413, 0.562, 0.09733, 0.7195, 0.7863, 0.7313, 0.8098, 0.7086, 0.8277, 0.7313, 0.8098, 0.7262, 0.8512, 0.7086, 0.8277, 0.7086, 0.8277, 0.7262, 0.8512, 0.7086, 0.8747, 0.7262, 0.8512, 0.7313, 0.8927, 0.7086, 0.8747, 0.7086, 0.8747, 0.7313, 0.8927, 0.7195, 0.9162, 0.7313, 0.8927, 0.7434, 0.9252, 0.7195, 0.9162, 0.7578, 0.1673, 0.8331, 0.1831, 0.7829, 0.2275, 0.7254, 0.09733, 0.8073, 0.1087, 0.7578, 0.1673, 0.6868, 0.02413, 0.7729, 0.02473, 0.7254, 0.09733, 0.7578, 0.1673, 0.8073, 0.1087, 0.8331, 0.1831, 0.8073, 0.1087, 0.8906, 0.1256, 0.8331, 0.1831, 0.7254, 0.09733, 0.7729, 0.02473, 0.8073, 0.1087, 0.7729, 0.02473, 0.8665, 0.03994, 0.8073, 0.1087, 0.8073, 0.1087, 0.8665, 0.03994, 0.8906, 0.1256, 0.8665, 0.03994, 0.9491, 0.06411, 0.8906, 0.1256, 0.7445, 0.9507, 0.7705, 0.9467, 0.7806, 0.9738, 0.7705, 0.9467, 0.8084, 0.9644, 0.7806, 0.9738, 0.7806, 0.9738, 0.8084, 0.9644, 0.8253, 0.9883, 0.8084, 0.9644, 0.8494, 0.9723, 0.8253, 0.9883, 0.8253, 0.9883, 0.8494, 0.9723, 0.8681, 0.9908, 0.8494, 0.9723, 0.884, 0.9709, 0.8681, 0.9908, 0.8165, 0.5746, 0.7836, 0.606, 0.7784, 0.569, 0.8664, 0.5826, 0.8282, 0.6217, 0.8165, 0.5746, 0.9225, 0.5918, 0.8862, 0.6388, 0.8664, 0.5826, 0.8165, 0.5746, 0.8282, 0.6217, 0.7836, 0.606, 0.8282, 0.6217, 0.7861, 0.6533, 0.7836, 0.606, 0.8664, 0.5826, 0.8862, 0.6388, 0.8282, 0.6217, 0.8862, 0.6388, 0.8365, 0.6816, 0.8282, 0.6217, 0.8282, 0.6217, 0.8365, 0.6816, 0.7861, 0.6533, 0.8365, 0.6816, 0.7833, 0.7084, 0.7861, 0.6533, 0.9086, 0.9776, 0.9128, 0.9517, 0.9418, 0.9505, 0.9128, 0.9517, 0.9414, 0.9212, 0.9418, 0.9505, 0.9418, 0.9505, 0.9414, 0.9212, 0.9694, 0.9125, 0.9414, 0.9212, 0.9616, 0.8846, 0.9694, 0.9125, 0.9694, 0.9125, 0.9616, 0.8846, 0.985, 0.8726, 0.9616, 0.8846, 0.9709, 0.8512, 0.985, 0.8726, 0.662, 0.6537, 0.6204, 0.6517, 0.6425, 0.6253, 0.69, 0.6896, 0.6392, 0.6922, 0.662, 0.6537, 0.7275, 0.7292, 0.6696, 0.7431, 0.69, 0.6896, 0.662, 0.6537, 0.6392, 0.6922, 0.6204, 0.6517, 0.6392, 0.6922, 0.589, 0.6847, 0.6204, 0.6517, 0.69, 0.6896, 0.6696, 0.7431, 0.6392, 0.6922, 0.6696, 0.7431, 0.6041, 0.7399, 0.6392, 0.6922, 0.6392, 0.6922, 0.6041, 0.7399, 0.589, 0.6847, 0.6041, 0.7399, 0.5478, 0.7204, 0.589, 0.6847, 0.985, 0.8299, 0.9616, 0.8179, 0.9694, 0.79, 0.9616, 0.8179, 0.9414, 0.7813, 0.9694, 0.79, 0.9694, 0.79, 0.9414, 0.7813, 0.9418, 0.752, 0.9414, 0.7813, 0.9128, 0.7508, 0.9418, 0.752, 0.9418, 0.752, 0.9128, 0.7508, 0.9086, 0.7248, 0.9128, 0.7508, 0.884, 0.7316, 0.9086, 0.7248, 0.8772, 0.7524, 0.8494, 0.7302, 0.884, 0.7316, 0.8672, 0.7832, 0.8379, 0.7567, 0.8772, 0.7524, 0.8556, 0.819, 0.8264, 0.7935, 0.8672, 0.7832, 0.8772, 0.7524, 0.8379, 0.7567, 0.8494, 0.7302, 0.8379, 0.7567, 0.8084, 0.7381, 0.8494, 0.7302, 0.8672, 0.7832, 0.8264, 0.7935, 0.8379, 0.7567, 0.8264, 0.7935, 0.7954, 0.7705, 0.8379, 0.7567, 0.8379, 0.7567, 0.7954, 0.7705, 0.8084, 0.7381, 0.7954, 0.7705, 0.7705, 0.7558, 0.8084, 0.7381, 0.8556, 0.819, 0.8177, 0.8313, 0.8264, 0.7935, 0.8177, 0.8313, 0.7873, 0.8092, 0.8264, 0.7935, 0.8264, 0.7935, 0.7873, 0.8092, 0.7954, 0.7705, 0.7873, 0.8092, 0.761, 0.7901, 0.7954, 0.7705, 0.7954, 0.7705, 0.761, 0.7901, 0.7705, 0.7558, 0.761, 0.7901, 0.7434, 0.7773, 0.7705, 0.7558, 0.761, 0.7901, 0.7313, 0.8098, 0.7434, 0.7773, 0.7873, 0.8092, 0.753, 0.8289, 0.761, 0.7901, 0.8177, 0.8313, 0.7844, 0.8512, 0.7873, 0.8092, 0.761, 0.7901, 0.753, 0.8289, 0.7313, 0.8098, 0.753, 0.8289, 0.7262, 0.8512, 0.7313, 0.8098, 0.7873, 0.8092, 0.7844, 0.8512, 0.753, 0.8289, 0.7844, 0.8512, 0.753, 0.8736, 0.753, 0.8289, 0.753, 0.8289, 0.753, 0.8736, 0.7262, 0.8512, 0.753, 0.8736, 0.7313, 0.8927, 0.7262, 0.8512, 0.8177, 0.8313, 0.8177, 0.8712, 0.7844, 0.8512, 0.8177, 0.8712, 0.7873, 0.8933, 0.7844, 0.8512, 0.7844, 0.8512, 0.7873, 0.8933, 0.753, 0.8736, 0.7873, 0.8933, 0.761, 0.9123, 0.753, 0.8736, 0.753, 0.8736, 0.761, 0.9123, 0.7313, 0.8927, 0.761, 0.9123, 0.7434, 0.9252, 0.7313, 0.8927, 0.761, 0.9123, 0.7705, 0.9467, 0.7434, 0.9252, 0.7873, 0.8933, 0.7954, 0.9319, 0.761, 0.9123, 0.8177, 0.8712, 0.8264, 0.909, 0.7873, 0.8933, 0.761, 0.9123, 0.7954, 0.9319, 0.7705, 0.9467, 0.7954, 0.9319, 0.8084, 0.9644, 0.7705, 0.9467, 0.7873, 0.8933, 0.8264, 0.909, 0.7954, 0.9319, 0.8264, 0.909, 0.8379, 0.9458, 0.7954, 0.9319, 0.7954, 0.9319, 0.8379, 0.9458, 0.8084, 0.9644, 0.8379, 0.9458, 0.8494, 0.9723, 0.8084, 0.9644, 0.8177, 0.8712, 0.8556, 0.8835, 0.8264, 0.909, 0.8556, 0.8835, 0.8672, 0.9193, 0.8264, 0.909, 0.8264, 0.909, 0.8672, 0.9193, 0.8379, 0.9458, 0.8672, 0.9193, 0.8772, 0.9501, 0.8379, 0.9458, 0.8379, 0.9458, 0.8772, 0.9501, 0.8494, 0.9723, 0.8772, 0.9501, 0.884, 0.9709, 0.8494, 0.9723, 0.9128, 0.7508, 0.8772, 0.7524, 0.884, 0.7316, 0.9414, 0.7813, 0.9065, 0.779, 0.9128, 0.7508, 0.9616, 0.8179, 0.9328, 0.8151, 0.9414, 0.7813, 0.9128, 0.7508, 0.9065, 0.779, 0.8772, 0.7524, 0.9065, 0.779, 0.8672, 0.7832, 0.8772, 0.7524, 0.9414, 0.7813, 0.9328, 0.8151, 0.9065, 0.779, 0.9328, 0.8151, 0.8942, 0.8156, 0.9065, 0.779, 0.9065, 0.779, 0.8942, 0.8156, 0.8672, 0.7832, 0.8942, 0.8156, 0.8556, 0.819, 0.8672, 0.7832, 0.9616, 0.8179, 0.9491, 0.8512, 0.9328, 0.8151, 0.9491, 0.8512, 0.9167, 0.8512, 0.9328, 0.8151, 0.9328, 0.8151, 0.9167, 0.8512, 0.8942, 0.8156, 0.9167, 0.8512, 0.8791, 0.8512, 0.8942, 0.8156, 0.8942, 0.8156, 0.8791, 0.8512, 0.8556, 0.819, 0.8791, 0.8512, 0.8451, 0.8512, 0.8556, 0.819, 0.8772, 0.9501, 0.9128, 0.9517, 0.884, 0.9709, 0.8672, 0.9193, 0.9065, 0.9234, 0.8772, 0.9501, 0.8556, 0.8835, 0.8942, 0.8869, 0.8672, 0.9193, 0.8772, 0.9501, 0.9065, 0.9234, 0.9128, 0.9517, 0.9065, 0.9234, 0.9414, 0.9212, 0.9128, 0.9517, 0.8672, 0.9193, 0.8942, 0.8869, 0.9065, 0.9234, 0.8942, 0.8869, 0.9328, 0.8873, 0.9065, 0.9234, 0.9065, 0.9234, 0.9328, 0.8873, 0.9414, 0.9212, 0.9328, 0.8873, 0.9616, 0.8846, 0.9414, 0.9212, 0.8556, 0.8835, 0.8791, 0.8512, 0.8942, 0.8869, 0.8791, 0.8512, 0.9167, 0.8512, 0.8942, 0.8869, 0.8942, 0.8869, 0.9167, 0.8512, 0.9328, 0.8873, 0.9167, 0.8512, 0.9491, 0.8512, 0.9328, 0.8873, 0.9328, 0.8873, 0.9491, 0.8512, 0.9616, 0.8846, 0.9491, 0.8512, 0.9709, 0.8512, 0.9616, 0.8846, 0.2203, 0.9808, 0.2154, 0.965, 0.241, 0.9538, 0.2489, 0.9684, 0.2489, 0.9684, 0.241, 0.9538, 0.2639, 0.9377, 0.2746, 0.9505, 0.2746, 0.9505, 0.2639, 0.9377, 0.2834, 0.9173, 0.2965, 0.9278, 0.2965, 0.9278, 0.2834, 0.9173, 0.2987, 0.8934, 0.3136, 0.9011, 0.3136, 0.9011, 0.2987, 0.8934, 0.309, 0.8669, 0.3252, 0.8716, 0.3252, 0.8716, 0.309, 0.8669, 0.3141, 0.8388, 0.3308, 0.8403, 0.3308, 0.8403, 0.3141, 0.8388, 0.3137, 0.8102, 0.3305, 0.8086, 0.3305, 0.8086, 0.3137, 0.8102, 0.3081, 0.7821, 0.3242, 0.7776, 0.3242, 0.7776, 0.3081, 0.7821, 0.2981, 0.7559, 0.3129, 0.7485, 0.3129, 0.7485, 0.2981, 0.7559, 0.283, 0.7323, 0.2961, 0.7222, 0.2961, 0.7222, 0.283, 0.7323, 0.2636, 0.7123, 0.2744, 0.6997, 0.2744, 0.6997, 0.2636, 0.7123, 0.2405, 0.6965, 0.2486, 0.682, 0.2486, 0.682, 0.2405, 0.6965, 0.2147, 0.6857, 0.2197, 0.6698, 0.2197, 0.6698, 0.2147, 0.6857, 0.1871, 0.6802, 0.1889, 0.6636, 0.1889, 0.6636, 0.1871, 0.6802, 0.159, 0.6803, 0.1575, 0.6636, 0.1575, 0.6636, 0.159, 0.6803, 0.1314, 0.686, 0.1266, 0.6699, 0.1266, 0.6699, 0.1314, 0.686, 0.1054, 0.697, 0.09748, 0.6823, 0.09748, 0.6823, 0.1054, 0.697, 0.08202, 0.7131, 0.07132, 0.7001, 0.07132, 0.7001, 0.08202, 0.7131, 0.06222, 0.7335, 0.04915, 0.7228, 0.04915, 0.7228, 0.06222, 0.7335, 0.04676, 0.7574, 0.03184, 0.7495, 0.03184, 0.7495, 0.04676, 0.7574, 0.03627, 0.7839, 0.02007, 0.7791, 0.02007, 0.7791, 0.03627, 0.7839, 0.03113, 0.812, 0.01429, 0.8104, 0.01429, 0.8104, 0.03113, 0.812, 0.03153, 0.8406, 0.0147, 0.8423, 0.0147, 0.8423, 0.03153, 0.8406, 0.03735, 0.8686, 0.02116, 0.8735, 0.02116, 0.8735, 0.03735, 0.8686, 0.04831, 0.895, 0.03337, 0.9028, 0.03337, 0.9028, 0.04831, 0.895, 0.0639, 0.9188, 0.05077, 0.9292, 0.05077, 0.9292, 0.0639, 0.9188, 0.08366, 0.9389, 0.07285, 0.9516, 0.07285, 0.9516, 0.08366, 0.9389, 0.1069, 0.9547, 0.09887, 0.9692, 0.09887, 0.9692, 0.1069, 0.9547, 0.1328, 0.9655, 0.1278, 0.9813, 0.1278, 0.9813, 0.1328, 0.9655, 0.1602, 0.9709, 0.1585, 0.9874, 0.3653, 0.3688, 0.3603, 0.4011, 0.3425, 0.3963, 0.347, 0.3676, 0.1585, 0.9874, 0.1602, 0.9709, 0.1881, 0.9707, 0.1897, 0.9872, 0.1897, 0.9872, 0.1881, 0.9707, 0.2154, 0.965, 0.2203, 0.9808, 0.3638, 0.3363, 0.3653, 0.3688, 0.347, 0.3676, 0.3457, 0.3388, 0.3387, 0.3109, 0.3457, 0.3388, 0.3338, 0.3406, 0.3274, 0.315, 0.3638, 0.3363, 0.3558, 0.3049, 0.3693, 0.3001, 0.378, 0.3343, 0.3263, 0.2852, 0.3387, 0.3109, 0.3274, 0.315, 0.3162, 0.2914, 0.3558, 0.3049, 0.3418, 0.2759, 0.354, 0.2685, 0.3693, 0.3001, 0.3091, 0.2626, 0.3263, 0.2852, 0.3162, 0.2914, 0.3005, 0.2706, 0.3418, 0.2759, 0.3224, 0.2504, 0.3327, 0.2408, 0.354, 0.2685, 0.2878, 0.244, 0.3091, 0.2626, 0.3005, 0.2706, 0.281, 0.2536, 0.3224, 0.2504, 0.2983, 0.2295, 0.3064, 0.2181, 0.3327, 0.2408, 0.2634, 0.2301, 0.2878, 0.244, 0.281, 0.2536, 0.2587, 0.2408, 0.2983, 0.2295, 0.2707, 0.214, 0.2763, 0.2013, 0.3064, 0.2181, 0.2368, 0.2215, 0.2634, 0.2301, 0.2587, 0.2408, 0.2344, 0.2329, 0.2707, 0.214, 0.2408, 0.2043, 0.2438, 0.1909, 0.2763, 0.2013, 0.209, 0.2184, 0.2368, 0.2215, 0.2344, 0.2329, 0.2088, 0.2301, 0.2408, 0.2043, 0.2097, 0.2007, 0.2102, 0.187, 0.2438, 0.1909, 0.1807, 0.2205, 0.209, 0.2184, 0.2088, 0.2301, 0.1824, 0.2326, 0.2097, 0.2007, 0.1785, 0.2025, 0.1768, 0.1888, 0.2102, 0.187, 0.1524, 0.2262, 0.1807, 0.2205, 0.1824, 0.2326, 0.1558, 0.2377, 0.1785, 0.2025, 0.1475, 0.209, 0.1436, 0.1957, 0.1768, 0.1888, 0.126, 0.2365, 0.1524, 0.2262, 0.1558, 0.2377, 0.1314, 0.247, 0.1475, 0.209, 0.1181, 0.2206, 0.1119, 0.2082, 0.1436, 0.1957, 0.1025, 0.2516, 0.126, 0.2365, 0.1314, 0.247, 0.1097, 0.2607, 0.1181, 0.2206, 0.0916, 0.2376, 0.08303, 0.2267, 0.1119, 0.2082, 0.08252, 0.2711, 0.1025, 0.2516, 0.1097, 0.2607, 0.09149, 0.2785, 0.0916, 0.2376, 0.06903, 0.2596, 0.05841, 0.2506, 0.08303, 0.2267, 0.06697, 0.2943, 0.08252, 0.2711, 0.09149, 0.2785, 0.0773, 0.2997, 0.06903, 0.2596, 0.05137, 0.2857, 0.0391, 0.2791, 0.05841, 0.2506, 0.05643, 0.3203, 0.06697, 0.2943, 0.0773, 0.2997, 0.06775, 0.3236, 0.05137, 0.2857, 0.03931, 0.3151, 0.02588, 0.3109, 0.0391, 0.2791, 0.05126, 0.3482, 0.05643, 0.3203, 0.06775, 0.3236, 0.06311, 0.3491, 0.03931, 0.3151, 0.03329, 0.3464, 0.01921, 0.345, 0.02588, 0.3109, 0.05164, 0.3768, 0.05126, 0.3482, 0.06311, 0.3491, 0.06352, 0.3754, 0.03329, 0.3464, 0.03356, 0.3786, 0.01938, 0.38, 0.01921, 0.345, 0.05771, 0.4049, 0.05164, 0.3768, 0.06352, 0.3754, 0.06915, 0.4011, 0.03356, 0.3786, 0.04024, 0.4103, 0.02654, 0.4145, 0.01938, 0.38, 0.0693, 0.4314, 0.05771, 0.4049, 0.06915, 0.4011, 0.07982, 0.4254, 0.04024, 0.4103, 0.05314, 0.4402, 0.0405, 0.4471, 0.02654, 0.4145, 0.08597, 0.4552, 0.0693, 0.4314, 0.07982, 0.4254, 0.09515, 0.4472, 0.05314, 0.4402, 0.07181, 0.4671, 0.06074, 0.4764, 0.0405, 0.4471, 0.1071, 0.4753, 0.08597, 0.4552, 0.09515, 0.4472, 0.1146, 0.4657, 0.07181, 0.4671, 0.09552, 0.4898, 0.08648, 0.5012, 0.06074, 0.4764, 0.1319, 0.491, 0.1071, 0.4753, 0.1146, 0.4657, 0.1373, 0.48, 0.09552, 0.4898, 0.1233, 0.5075, 0.1167, 0.5204, 0.08648, 0.5012, 0.1593, 0.5015, 0.1319, 0.491, 0.1373, 0.48, 0.1625, 0.4896, 0.1233, 0.5075, 0.1541, 0.5194, 0.1502, 0.5334, 0.1167, 0.5204, 0.1883, 0.5064, 0.1593, 0.5015, 0.1625, 0.4896, 0.1891, 0.4941, 0.1541, 0.5194, 0.1867, 0.525, 0.1856, 0.5395, 0.1502, 0.5334, 0.2177, 0.5055, 0.1883, 0.5064, 0.1891, 0.4941, 0.2161, 0.4934, 0.1867, 0.525, 0.2198, 0.5241, 0.2216, 0.5386, 0.1856, 0.5395, 0.2464, 0.4989, 0.2177, 0.5055, 0.2161, 0.4934, 0.2424, 0.4873, 0.2198, 0.5241, 0.2521, 0.5167, 0.2566, 0.5305, 0.2216, 0.5386, 0.2732, 0.4869, 0.2464, 0.4989, 0.2424, 0.4873, 0.267, 0.4762, 0.2521, 0.5167, 0.2823, 0.5031, 0.2894, 0.5158, 0.2566, 0.5305, 0.297, 0.4698, 0.2732, 0.4869, 0.267, 0.4762, 0.2889, 0.4606, 0.2823, 0.5031, 0.3091, 0.4839, 0.3187, 0.4949, 0.2894, 0.5158, 0.317, 0.4484, 0.297, 0.4698, 0.2889, 0.4606, 0.3073, 0.441, 0.3091, 0.4839, 0.3316, 0.4598, 0.3431, 0.4687, 0.3187, 0.4949, 0.3324, 0.4236, 0.317, 0.4484, 0.3073, 0.441, 0.3215, 0.4182, 0.3316, 0.4598, 0.3489, 0.4319, 0.3619, 0.4383, 0.3431, 0.4687, 0.3425, 0.3963, 0.3324, 0.4236, 0.3215, 0.4182, 0.3308, 0.3932, 0.3489, 0.4319, 0.3603, 0.4011, 0.3743, 0.4048, 0.3619, 0.4383, 0.347, 0.3676, 0.3425, 0.3963, 0.3308, 0.3932, 0.3349, 0.367, 0.3603, 0.4011, 0.3653, 0.3688, 0.3797, 0.3697, 0.3743, 0.4048, 0.3457, 0.3388, 0.347, 0.3676, 0.3349, 0.367, 0.3338, 0.3406, 0.3653, 0.3688, 0.3638, 0.3363, 0.378, 0.3343, 0.3797, 0.3697, 0.3603, 0.4011, 0.3489, 0.4319, 0.3324, 0.4236, 0.3425, 0.3963, 0.3489, 0.4319, 0.3316, 0.4598, 0.317, 0.4484, 0.3324, 0.4236, 0.3316, 0.4598, 0.3091, 0.4839, 0.297, 0.4698, 0.317, 0.4484, 0.3091, 0.4839, 0.2823, 0.5031, 0.2732, 0.4869, 0.297, 0.4698, 0.2823, 0.5031, 0.2521, 0.5167, 0.2464, 0.4989, 0.2732, 0.4869, 0.2521, 0.5167, 0.2198, 0.5241, 0.2177, 0.5055, 0.2464, 0.4989, 0.2198, 0.5241, 0.1867, 0.525, 0.1883, 0.5064, 0.2177, 0.5055, 0.1867, 0.525, 0.1541, 0.5194, 0.1593, 0.5015, 0.1883, 0.5064, 0.1541, 0.5194, 0.1233, 0.5075, 0.1319, 0.491, 0.1593, 0.5015, 0.1233, 0.5075, 0.09552, 0.4898, 0.1071, 0.4753, 0.1319, 0.491, 0.09552, 0.4898, 0.07181, 0.4671, 0.08597, 0.4552, 0.1071, 0.4753, 0.07181, 0.4671, 0.05314, 0.4402, 0.0693, 0.4314, 0.08597, 0.4552, 0.05314, 0.4402, 0.04024, 0.4103, 0.05771, 0.4049, 0.0693, 0.4314, 0.04024, 0.4103, 0.03356, 0.3786, 0.05164, 0.3768, 0.05771, 0.4049, 0.03356, 0.3786, 0.03329, 0.3464, 0.05126, 0.3482, 0.05164, 0.3768, 0.03329, 0.3464, 0.03931, 0.3151, 0.05643, 0.3203, 0.05126, 0.3482, 0.03931, 0.3151, 0.05137, 0.2857, 0.06697, 0.2943, 0.05643, 0.3203, 0.05137, 0.2857, 0.06903, 0.2596, 0.08252, 0.2711, 0.06697, 0.2943, 0.06903, 0.2596, 0.0916, 0.2376, 0.1025, 0.2516, 0.08252, 0.2711, 0.0916, 0.2376, 0.1181, 0.2206, 0.126, 0.2365, 0.1025, 0.2516, 0.1181, 0.2206, 0.1475, 0.209, 0.1524, 0.2262, 0.126, 0.2365, 0.1475, 0.209, 0.1785, 0.2025, 0.1807, 0.2205, 0.1524, 0.2262, 0.1785, 0.2025, 0.2097, 0.2007, 0.209, 0.2184, 0.1807, 0.2205, 0.2097, 0.2007, 0.2408, 0.2043, 0.2368, 0.2215, 0.209, 0.2184, 0.2408, 0.2043, 0.2707, 0.214, 0.2634, 0.2301, 0.2368, 0.2215, 0.2707, 0.214, 0.2983, 0.2295, 0.2878, 0.244, 0.2634, 0.2301, 0.2983, 0.2295, 0.3224, 0.2504, 0.3091, 0.2626, 0.2878, 0.244, 0.3224, 0.2504, 0.3418, 0.2759, 0.3263, 0.2852, 0.3091, 0.2626, 0.3418, 0.2759, 0.3558, 0.3049, 0.3387, 0.3109, 0.3263, 0.2852, 0.3558, 0.3049, 0.3638, 0.3363, 0.3457, 0.3388, 0.3387, 0.3109, 0.5075, 0.7954, 0.5006, 0.8202, 0.4713, 0.8134, 0.4708, 0.7973, 0.4834, 0.8411, 0.4592, 0.8526, 0.4683, 0.8316, 0.4267, 0.7276, 0.4517, 0.7284, 0.4436, 0.7424, 0.474, 0.7356, 0.4924, 0.7502, 0.4628, 0.7687, 0.455, 0.7555, 0.5043, 0.7709, 0.5075, 0.7954, 0.4708, 0.7973, 0.4679, 0.7825, 0.5006, 0.8202, 0.4834, 0.8411, 0.4683, 0.8316, 0.4713, 0.8134, 0.4517, 0.7284, 0.474, 0.7356, 0.455, 0.7555, 0.4436, 0.7424, 0.4924, 0.7502, 0.5043, 0.7709, 0.4679, 0.7825, 0.4628, 0.7687, 0.455, 0.7555, 0.4628, 0.7687, 0.4396, 0.7776, 0.4359, 0.7644, 0.4679, 0.7825, 0.4708, 0.7973, 0.4463, 0.8025, 0.443, 0.7901, 0.4713, 0.8134, 0.4683, 0.8316, 0.4543, 0.8314, 0.45, 0.8158, 0.4436, 0.7424, 0.455, 0.7555, 0.4359, 0.7644, 0.4316, 0.7488, 0.4628, 0.7687, 0.4679, 0.7825, 0.443, 0.7901, 0.4396, 0.7776, 0.4708, 0.7973, 0.4713, 0.8134, 0.45, 0.8158, 0.4463, 0.8025, 0.4683, 0.8316, 0.4592, 0.8526, 0.4543, 0.8314, 0.4267, 0.7276, 0.4436, 0.7424, 0.4316, 0.7488, 0.4316, 0.7488, 0.4359, 0.7644, 0.4146, 0.7668, 0.4177, 0.7485, 0.4396, 0.7776, 0.443, 0.7901, 0.418, 0.7976, 0.4151, 0.7828, 0.4463, 0.8025, 0.45, 0.8158, 0.4309, 0.8246, 0.4231, 0.8114, 0.4543, 0.8314, 0.4592, 0.8526, 0.4423, 0.8377, 0.4267, 0.7276, 0.4316, 0.7488, 0.4177, 0.7485, 0.4359, 0.7644, 0.4396, 0.7776, 0.4151, 0.7828, 0.4146, 0.7668, 0.443, 0.7901, 0.4463, 0.8025, 0.4231, 0.8114, 0.418, 0.7976, 0.45, 0.8158, 0.4543, 0.8314, 0.4423, 0.8377, 0.4309, 0.8246, 0.4151, 0.7828, 0.418, 0.7976, 0.3816, 0.8092, 0.3785, 0.7847, 0.4231, 0.8114, 0.4309, 0.8246, 0.4119, 0.8445, 0.3935, 0.8299, 0.4423, 0.8377, 0.4592, 0.8526, 0.4342, 0.8517, 0.4267, 0.7276, 0.4177, 0.7485, 0.4026, 0.739, 0.4146, 0.7668, 0.4151, 0.7828, 0.3785, 0.7847, 0.3854, 0.7599, 0.418, 0.7976, 0.4231, 0.8114, 0.3935, 0.8299, 0.3816, 0.8092, 0.4309, 0.8246, 0.4423, 0.8377, 0.4342, 0.8517, 0.4119, 0.8445, 0.4177, 0.7485, 0.4146, 0.7668, 0.3854, 0.7599, 0.4026, 0.739, 0.5517, 0.9551, 0.5275, 0.9666, 0.5283, 0.9493, 0.5028, 0.9707, 0.4782, 0.966, 0.4971, 0.9338, 0.511, 0.9425, 0.4567, 0.9521, 0.4416, 0.9305, 0.4755, 0.9107, 0.4854, 0.9232, 0.436, 0.9035, 0.442, 0.8753, 0.461, 0.8769, 0.4671, 0.8957, 0.5275, 0.9666, 0.5028, 0.9707, 0.511, 0.9425, 0.5283, 0.9493, 0.4782, 0.966, 0.4567, 0.9521, 0.4854, 0.9232, 0.4971, 0.9338, 0.4416, 0.9305, 0.436, 0.9035, 0.4671, 0.8957, 0.4755, 0.9107, 0.442, 0.8753, 0.4592, 0.8526, 0.461, 0.8769, 0.4854, 0.9232, 0.4755, 0.9107, 0.4962, 0.8937, 0.5054, 0.9038, 0.4671, 0.8957, 0.461, 0.8769, 0.4743, 0.8703, 0.4861, 0.8829, 0.5283, 0.9493, 0.511, 0.9425, 0.5247, 0.9247, 0.5366, 0.9374, 0.4971, 0.9338, 0.4854, 0.9232, 0.5054, 0.9038, 0.5147, 0.914, 0.4755, 0.9107, 0.4671, 0.8957, 0.4861, 0.8829, 0.4962, 0.8937, 0.461, 0.8769, 0.4592, 0.8526, 0.4743, 0.8703, 0.5517, 0.9551, 0.5283, 0.9493, 0.5366, 0.9374, 0.511, 0.9425, 0.4971, 0.9338, 0.5147, 0.914, 0.5247, 0.9247, 0.5366, 0.9374, 0.5247, 0.9247, 0.5438, 0.912, 0.5499, 0.9308, 0.5147, 0.914, 0.5054, 0.9038, 0.5254, 0.8844, 0.5354, 0.897, 0.4962, 0.8937, 0.4861, 0.8829, 0.4998, 0.8652, 0.5137, 0.8739, 0.4743, 0.8703, 0.4592, 0.8526, 0.4826, 0.8583, 0.5517, 0.9551, 0.5366, 0.9374, 0.5499, 0.9308, 0.5247, 0.9247, 0.5147, 0.914, 0.5354, 0.897, 0.5438, 0.912, 0.5054, 0.9038, 0.4962, 0.8937, 0.5137, 0.8739, 0.5254, 0.8844, 0.4861, 0.8829, 0.4743, 0.8703, 0.4826, 0.8583, 0.4998, 0.8652, 0.5137, 0.8739, 0.4998, 0.8652, 0.5081, 0.837, 0.5327, 0.8417, 0.4826, 0.8583, 0.4592, 0.8526, 0.4834, 0.8411, 0.5517, 0.9551, 0.5499, 0.9308, 0.5689, 0.9324, 0.5438, 0.912, 0.5354, 0.897, 0.5692, 0.8772, 0.5749, 0.9041, 0.5254, 0.8844, 0.5137, 0.8739, 0.5327, 0.8417, 0.5541, 0.8555, 0.4998, 0.8652, 0.4826, 0.8583, 0.4834, 0.8411, 0.5081, 0.837, 0.5499, 0.9308, 0.5438, 0.912, 0.5749, 0.9041, 0.5689, 0.9324, 0.5354, 0.897, 0.5254, 0.8844, 0.5541, 0.8555, 0.5692, 0.8772])
me_icosphere_003.materials.append(mat_mat_corpo)
me_icosphere_003.use_remesh_fix_poles = True
me_icosphere_003.use_remesh_preserve_attributes = False
me_icosphere_003.use_mirror_vertex_groups = False
me_icosphere_003.use_paint_bone_selection = False
me_icosphere_003.use_paint_mask = True
me_icosphere_003.update()
arm_armature_001 = bpy.data.armatures.new('Armature.001')  # bones are not reproduced

# ---- objects
ob_slineta = bpy.data.objects.new('Slineta', me_icosphere_003)
ob_esqueleto = bpy.data.objects.new('Esqueleto', arm_armature_001)

# ---- transforms, parenting, visibility, modifiers, constraints
ob_slineta.parent = ob_esqueleto
ob_slineta.matrix_parent_inverse = Matrix(((7.55e-08, 1.0, 0.0, -0.0), (-1.0, 7.55e-08, -0.0, 0.0), (0.0, -0.0, 1.0, 0.4362), (-0.0, 0.0, -0.0, 1.0)))
ob_slineta.location = (0.0, 0.0, -0.4362)
ob_slineta.rotation_euler = (0.0, 0.0, 1.571)
ob_slineta.lineart.crease_threshold = 0.0
_vg = ob_slineta.vertex_groups.new(name='Corpo')
for _i, _w in zip([0, 1, 2, 3, 4, 5, 6, 7, 8, 9, 10, 12, 13, 14, 15, 16, 17, 18, 19, 20, 21, 22, 23, 24, 25, 26, 27, 28, 29, 30, 31, 32, 33, 34, 35, 36, 37, 38, 39, 40, 41, 42, 43, 44, 45, 46, 47, 48, 49, 50, 51, 52, 53, 54, 55, 56, 57, 58, 59, 60, 61, 62, 63, 64, 65, 66, 67, 68, 69, 70, 71, 72, 73, 74, 75, 76, 77, 78, 79, 80, 81, 82, 83, 84, 85, 86, 87, 88, 89, 90, 91, 92, 93, 94, 95, 96, 97, 98, 99, 100, 101, 102, 103, 104, 105, 106, 107, 108, 109, 110, 111, 112, 113, 114, 115, 116, 117, 118, 119, 120, 121, 122, 123, 124, 125, 126, 127, 128, 129, 130, 131, 132, 133, 134, 135, 136, 137, 138, 139, 140, 141, 142, 143, 144, 145, 146, 147, 148, 149, 150, 151, 152, 153, 154, 155, 156, 157, 158, 159, 160, 161], [1.0, 0.6974, 0.8292, 0.8469, 0.9247, 0.9237, 0.694, 0.6597, 0.4943, 0.7624, 0.5717, 0.8098, 0.8949, 1.0, 1.0, 0.8776, 0.7211, 0.6943, 0.7552, 0.8003, 0.8825, 0.7164, 0.7102, 1.0, 1.0, 0.9538, 0.8855, 0.8198, 1.0, 0.7717, 0.7399, 0.856, 0.9212, 0.836, 1.0, 0.8607, 0.8844, 0.8864, 0.9108, 0.9648, 1.0, 0.7207, 0.7884, 0.7231, 0.7611, 0.5556, 0.6043, 0.7516, 0.7787, 0.809, 0.7095, 0.7479, 0.7437, 0.6907, 0.7651, 0.8088, 0.7987, 0.7564, 0.7229, 0.6548, 0.7813, 0.7977, 0.747, 0.6432, 0.6044, 0.7737, 1.0, 0.976, 0.8593, 0.957, 0.7883, 0.5942, 0.611, 0.6512, 0.6622, 0.6387, 0.6465, 0.5943, 0.5086, 0.4621, 0.4643, 0.7114, 0.7442, 0.4, 0.3668, 0.4617, 0.08296, 0.246, 0.5485, 0.4548, 0.1927, 0.06348, 0.07601, 0.2291, 0.5222, 0.04316, 0.1272, 0.3616, 0.01759, 0.1065, 0.4168, 0.09394, 0.244, 0.1891, 0.08409, 0.4639, 0.3183, 0.1393, 0.2636, 0.3344, 0.184, 0.3859, 0.3938, 0.1716, 0.3818, 0.3539, 0.4564, 0.6442, 0.5873, 0.8352, 0.8087, 0.7194, 0.5409, 0.6565, 0.6259, 0.7364, 0.781, 0.7454, 0.7207, 0.7302, 0.7008, 1.0, 1.0, 0.8814, 0.7691, 0.7969, 0.8226, 0.7315, 0.7989, 0.7395, 0.7671, 0.7807, 0.7272, 0.7241, 0.7646, 0.6893, 0.9428, 0.8476, 0.8552, 0.9046, 0.8908, 0.9128, 0.8162, 0.9023, 0.7687, 0.8999, 0.7187, 0.9695, 0.8026, 0.9442, 0.7518]): _vg.add([_i], _w, 'REPLACE')
_vg = ob_slineta.vertex_groups.new(name='Cabeca')
for _i, _w in zip([0, 1, 2, 3, 4, 5, 6, 7, 8, 9, 10, 11, 12, 13, 14, 15, 16, 17, 18, 19, 20, 21, 22, 23, 24, 25, 26, 27, 28, 29, 30, 31, 32, 33, 34, 35, 36, 37, 38, 39, 40, 41, 42, 43, 44, 45, 46, 47, 48, 49, 50, 51, 52, 53, 54, 55, 56, 57, 58, 59, 60, 61, 62, 63, 64, 65, 66, 67, 68, 69, 70, 71, 72, 73, 74, 75, 76, 77, 78, 79, 80, 81, 82, 83, 84, 85, 86, 87, 88, 89, 90, 91, 92, 93, 94, 95, 96, 97, 98, 99, 100, 101, 102, 103, 104, 105, 106, 107, 108, 109, 110, 111, 112, 113, 114, 115, 116, 117, 118, 119, 120, 121, 122, 123, 124, 125, 126, 127, 128, 129, 130, 131, 132, 133, 134, 135, 136, 137, 138, 139, 140, 141, 142, 143, 144, 145, 146, 147, 148, 149, 150, 151, 152, 153, 154, 155, 156, 157, 158, 159, 160, 161, 174, 175, 176, 177, 178, 179, 180, 181, 182, 183, 184, 185, 186, 187, 188, 189, 190, 191, 192, 193, 194, 195, 196, 197, 198, 199, 200, 201, 202, 203, 204, 205, 206, 207, 208, 209, 238, 239, 240, 241, 242, 243, 244, 245, 246, 247, 248, 249, 250, 251, 252, 253, 254, 255, 256, 257, 258, 259, 260, 261, 262, 263, 264, 265, 266, 267, 268, 269, 270, 271, 290, 291, 292, 293, 294, 295, 296, 297, 298, 299, 300, 301, 302, 303, 304, 305, 306, 307, 308, 309, 310, 311, 312, 313, 314, 315, 316, 317, 318, 319, 320, 321, 322, 323, 324, 325, 326, 327, 328, 329, 330, 331, 332, 333, 334, 335, 336, 337, 338, 339, 340, 341, 342, 343, 344, 345, 346, 347], [0.0006438, 0.09386, 0.1484, 0.06045, 0.0, 0.04025, 0.4019, 0.3529, 0.2243, 0.2173, 0.3123, 0.9891, 0.1663, 0.08371, 0.002069, 0.0001963, 0.05234, 0.08039, 0.1452, 0.1672, 0.1729, 0.04807, 0.05588, 0.06991, 0.00172, 0.003925, 0.0138, 0.04371, 0.01265, 0.0003565, 0.1516, 0.08814, 0.06791, 0.002421, 0.003316, 0.001735, 0.02992, 0.002292, 0.0, 0.004478, 0.009959, 0.01295, 0.2011, 0.1173, 0.08905, 0.07561, 0.1409, 0.214, 0.2691, 0.1679, 0.1479, 0.1177, 0.1571, 0.2666, 0.225, 0.1298, 0.07759, 0.1375, 0.1452, 0.2214, 0.002588, 0.0007175, 0.0, 0.05943, 0.03893, 0.05697, 0.09947, 0.04895, 0.04312, 7.211e-06, 0.01042, 0.07936, 0.3821, 0.4605, 0.4516, 0.4556, 0.4736, 0.4199, 0.3992, 0.4232, 0.4586, 0.1367, 0.1359, 0.2079, 0.2786, 0.2618, 0.3536, 1.0, 1.0, 0.6399, 0.4793, 0.7382, 0.8981, 1.0, 1.0, 0.589, 0.9467, 0.8696, 0.5981, 0.8172, 0.5354, 0.3933, 0.549, 0.5522, 0.4345, 0.6568, 0.4235, 0.5649, 0.9989, 0.8456, 0.7571, 1.0, 0.833, 0.8385, 0.9556, 0.8293, 0.7274, 0.1323, 0.09543, 0.1391, 0.07094, 0.005426, 0.02409, 0.2243, 0.1223, 0.2454, 0.245, 0.1579, 0.2693, 0.2613, 0.1359, 0.2254, 0.01455, 0.01255, 0.004403, 0.0, 0.0, 0.0035, 0.135, 0.08663, 0.1143, 0.1688, 0.1527, 0.1423, 0.1196, 0.07164, 0.06816, 0.008022, 0.004072, 0.007091, 0.002076, 0.00139, 0.003093, 0.0583, 0.03894, 0.09625, 0.02265, 0.05039, 0.003051, 0.124, 0.06045, 0.1054, 0.0, 0.0, 0.0, 0.0, 0.0, 0.0, 0.0, 0.0, 0.0, 0.0, 0.0, 0.0, 0.0, 0.0, 0.0, 0.0, 0.0, 0.0, 0.0, 0.0, 0.0, 0.0, 0.0, 0.0, 0.0, 0.0, 0.0, 0.0, 0.0, 0.0, 0.0, 0.0, 0.0, 0.0, 0.0, 0.0, 0.0, 0.0, 0.0, 0.0, 0.0, 0.0, 0.0, 0.0, 0.0, 0.0, 0.0, 0.0, 0.0, 0.0, 0.0, 0.0, 0.0, 0.0, 0.0, 0.0, 0.0, 0.0, 0.0, 0.0, 0.0, 0.0, 0.0, 0.0, 0.0, 0.0, 0.0, 0.0, 0.0, 0.0, 0.0, 0.0, 0.0, 0.0, 0.0, 0.0, 0.0, 0.0, 0.0, 0.0, 0.0, 0.0, 0.0, 0.0, 0.0, 0.0, 0.0, 0.0, 0.0, 0.0, 0.0, 0.0, 0.0, 0.0, 0.0, 0.0, 0.0, 0.0, 0.0, 0.0, 0.0, 0.0, 0.0, 0.0, 0.0, 0.0, 0.0, 0.0, 0.0, 0.0, 0.0, 0.0, 0.0, 0.0, 0.0, 0.0, 0.0, 0.0, 0.0, 0.0, 0.0, 0.0, 0.0, 0.0, 0.0, 0.0, 0.0, 0.0]): _vg.add([_i], _w, 'REPLACE')
_vg = ob_slineta.vertex_groups.new(name='Cauda')
for _i, _w in zip([0, 1, 2, 3, 4, 5, 6, 7, 8, 9, 10, 11, 12, 13, 14, 15, 16, 17, 18, 19, 20, 21, 22, 23, 24, 25, 26, 27, 28, 29, 30, 31, 32, 33, 34, 35, 36, 37, 38, 39, 40, 41, 42, 43, 44, 45, 46, 47, 48, 49, 50, 51, 52, 53, 54, 55, 56, 57, 58, 59, 60, 61, 62, 63, 64, 65, 66, 67, 68, 69, 70, 71, 72, 73, 74, 75, 76, 77, 78, 79, 80, 81, 82, 83, 84, 85, 86, 87, 88, 89, 90, 91, 92, 93, 94, 95, 96, 97, 98, 99, 100, 101, 102, 103, 104, 105, 106, 107, 108, 109, 110, 111, 112, 113, 114, 115, 116, 117, 118, 119, 120, 121, 122, 123, 124, 125, 126, 127, 128, 129, 130, 131, 132, 133, 134, 135, 136, 137, 138, 139, 140, 141, 142, 143, 144, 145, 146, 147, 148, 149, 150, 151, 152, 153, 154, 155, 156, 157, 158, 159, 160, 161, 162, 163, 164, 165, 166, 167, 168, 169, 170, 171, 172, 173, 174, 175, 176, 177, 178, 179, 180, 181, 182, 183, 184, 185, 186, 187, 188, 189, 190, 191, 192, 193, 194, 195, 196, 197, 198, 199, 200, 201, 202, 203, 204, 205, 206, 207, 208, 209, 210, 211, 212, 213, 214, 215, 216, 217, 218, 219, 220, 221, 222, 223, 224, 225, 226, 227, 228, 229, 230, 231, 232, 233, 234, 235, 236, 237, 238, 239, 240, 241, 242, 243, 244, 245, 246, 247, 248, 249, 250, 251, 252, 253, 254, 255, 256, 257, 258, 259, 260, 261, 262, 263, 264, 265, 266, 267, 268, 269, 270, 271, 272, 273, 274, 275, 276, 277, 278, 279, 280, 281, 282, 283, 284, 285, 286, 287, 288, 289, 290, 291, 292, 293, 294, 295, 296, 297, 298, 299, 300, 301, 302, 303, 304, 305, 306, 307, 308, 309, 310, 311, 312, 313, 314, 315, 316, 317, 318, 319, 320, 321, 322, 323, 324, 325, 326, 327, 328, 329, 330, 331, 332, 333, 334, 335, 336, 337, 338, 339, 340, 341, 342, 343, 344, 345, 346, 347], [0.0, 0.0, 0.0, 0.0, 0.0, 0.0, 0.0, 0.0, 0.0, 0.0, 0.0, 0.0, 0.0, 0.0, 0.0, 0.0, 0.0, 0.0, 0.0, 0.0, 0.0, 0.0, 0.0, 0.0, 0.0, 0.0, 0.0, 0.0, 0.0, 0.0, 0.0, 0.0, 0.0, 0.0, 0.0, 0.0, 0.0, 0.0, 0.0, 0.0, 0.0, 0.0, 0.0, 0.0, 0.0, 0.0, 0.0, 0.0, 0.0, 0.0, 0.0, 0.0, 0.0, 0.0, 0.0, 0.0, 0.0, 0.0, 0.0, 0.0, 0.0, 0.0, 0.0, 0.0, 0.0, 0.0, 0.0, 0.0, 0.0, 0.0, 0.0, 0.0, 0.0, 0.0, 0.0, 0.0, 0.0, 0.0, 0.0, 0.0, 0.0, 0.0, 0.0, 0.0, 0.0, 0.0, 0.0, 0.0, 0.0, 0.0, 0.0, 0.0, 0.0, 0.0, 0.0, 0.0, 0.0, 0.0, 0.0, 0.0, 0.0, 0.0, 0.0, 0.0, 0.0, 0.0, 0.0, 0.0, 0.0, 0.0, 0.0, 0.0, 0.0, 0.0, 0.0, 0.0, 0.0, 0.0, 0.0, 0.0, 0.0, 0.0, 0.0, 0.0, 0.0, 0.0, 0.0, 0.0, 0.0, 0.0, 0.0, 0.0, 0.0, 0.0, 0.0, 0.0, 0.0, 0.0, 0.0, 0.0, 0.0, 0.0, 0.0, 0.0, 0.0, 0.0, 0.0, 0.0, 0.0, 0.0, 0.0, 0.0, 0.0, 0.0, 0.0, 0.0, 0.0, 0.0, 0.0, 0.0, 0.0, 0.0, 1.0, 1.0, 1.0, 1.0, 1.0, 1.0, 1.0, 1.0, 1.0, 1.0, 1.0, 1.0, 1.0, 1.0, 1.0, 1.0, 1.0, 1.0, 1.0, 1.0, 1.0, 1.0, 1.0, 1.0, 1.0, 1.0, 1.0, 1.0, 1.0, 1.0, 1.0, 1.0, 1.0, 1.0, 1.0, 1.0, 1.0, 1.0, 1.0, 1.0, 1.0, 1.0, 1.0, 1.0, 1.0, 1.0, 1.0, 1.0, 1.0, 1.0, 1.0, 1.0, 1.0, 1.0, 1.0, 1.0, 1.0, 1.0, 1.0, 1.0, 1.0, 1.0, 1.0, 1.0, 1.0, 1.0, 1.0, 1.0, 1.0, 1.0, 1.0, 1.0, 1.0, 1.0, 1.0, 1.0, 1.0, 1.0, 1.0, 1.0, 1.0, 1.0, 1.0, 1.0, 1.0, 1.0, 1.0, 1.0, 1.0, 1.0, 1.0, 1.0, 1.0, 1.0, 1.0, 1.0, 1.0, 1.0, 1.0, 1.0, 1.0, 1.0, 1.0, 1.0, 1.0, 1.0, 1.0, 1.0, 1.0, 1.0, 1.0, 1.0, 1.0, 1.0, 1.0, 1.0, 1.0, 1.0, 1.0, 1.0, 1.0, 1.0, 1.0, 1.0, 1.0, 1.0, 1.0, 1.0, 1.0, 0.9906, 0.999, 0.9999, 1.0, 1.0, 0.9978, 0.9619, 0.9928, 1.0, 0.9998, 1.0, 1.0, 1.0, 1.0, 1.0, 0.9979, 0.9942, 0.998, 1.0, 1.0, 0.9999, 0.9997, 0.9965, 0.9943, 1.0, 0.9698, 0.9992, 0.9999, 0.9946, 0.9998, 0.9983, 0.9993, 0.9945, 1.0, 1.0, 0.9999, 1.0, 0.9887, 0.9997, 0.9999, 0.9999, 0.9986, 0.9921, 0.9999, 0.9637, 0.9994, 1.0, 1.0, 0.9956, 0.9919, 1.0, 0.9853, 1.0, 0.9996, 0.9999, 0.9743, 0.9878]): _vg.add([_i], _w, 'REPLACE')
_m = ob_slineta.modifiers.new('Armature', 'ARMATURE')
_m.object = ob_esqueleto
ob_esqueleto.location = (0.0, 0.0, -0.4362)
ob_esqueleto.rotation_euler = (0.0, -0.0, 1.571)
ob_esqueleto.lineart.crease_threshold = 0.0

# ---- collection membership
col_slineta.objects.link(ob_slineta)
col_slineta.objects.link(ob_esqueleto)

# ---- scene / render settings (as saved in the file)
scene.frame_start = 1; scene.frame_end = 35; scene.frame_set(3)
scene.render.engine = 'BLENDER_EEVEE_NEXT'
scene.cycles.use_denoising = False
scene.cycles.samples = 128
scene.cycles.sampling_pattern = 'TABULATED_SOBOL'
scene.cycles.use_adaptive_sampling = False
scene.cycles.use_light_tree = False
scene.view_settings.view_transform = 'Filmic'
bpy.context.view_layer.update()

# ---- added for rendering (the .blend has no active camera and no usable light): camera, sun
cam_auto = bpy.data.cameras.new('AutoCamera')
cam_auto.lens = 50.0
cam_auto.sensor_width = 36.0
cam_auto.clip_end = 1000.0
ob_auto_camera = bpy.data.objects.new('AutoCamera', cam_auto)
scene.collection.objects.link(ob_auto_camera)
ob_auto_camera.location = (4.67146, -5.31567, 3.44827)
ob_auto_camera.rotation_euler = (1.09748, -7.21219e-08, 0.694738)
scene.camera = ob_auto_camera
light_auto_sun = bpy.data.lights.new('AutoSun', 'SUN')
light_auto_sun.energy = 3.0
light_auto_sun.angle = 0.0523599
ob_auto_sun = bpy.data.objects.new('AutoSun', light_auto_sun)
scene.collection.objects.link(ob_auto_sun)
ob_auto_sun.rotation_euler = (0.872665, 0.174533, 0.523599)
bpy.context.view_layer.update()
